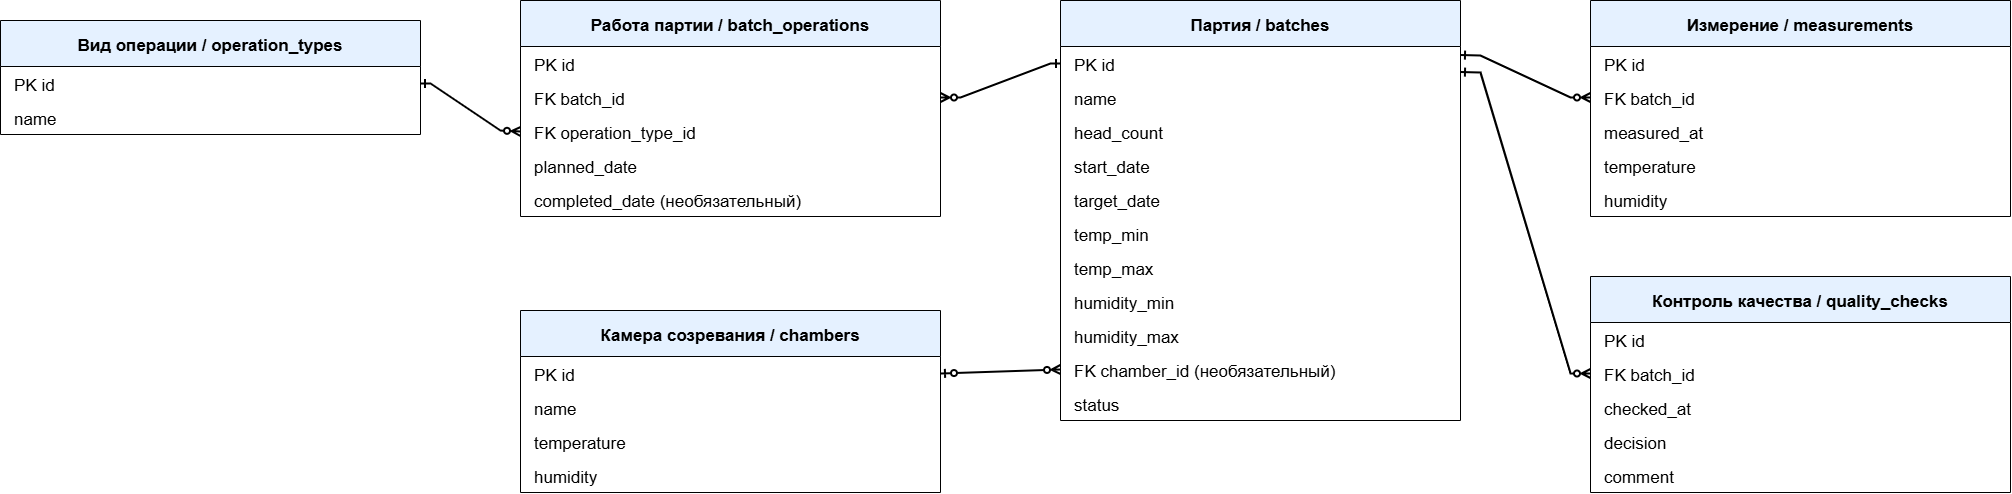

The diagram above was exported from draw.io. Its source (the exported page's mxGraphModel, read from the mxfile embedded in the PNG):
<mxGraphModel dx="3405" dy="1565" grid="1" gridSize="10" guides="1" tooltips="1" connect="1" arrows="1" fold="1" page="0" pageScale="1" pageWidth="1540" pageHeight="1080" math="0" shadow="0">
  <root>
    <mxCell id="0" />
    <mxCell id="1" parent="0" />
    <mxCell id="chambers" value="Камера созревания / chambers" style="swimlane;html=0;startSize=46;horizontal=1;fillColor=#E5F1FF;fontSize=17;rounded=0;" parent="1" vertex="1">
      <mxGeometry x="-20" y="390" width="420" height="182" as="geometry" />
    </mxCell>
    <mxCell id="chambers_field0" value="PK id" style="text;html=0;align=left;verticalAlign=middle;spacingLeft=12;fontSize=17;strokeColor=none;fillColor=none;" parent="chambers" vertex="1">
      <mxGeometry y="46" width="420" height="34" as="geometry" />
    </mxCell>
    <mxCell id="chambers_field1" value="name" style="text;html=0;align=left;verticalAlign=middle;spacingLeft=12;fontSize=17;strokeColor=none;fillColor=none;" parent="chambers" vertex="1">
      <mxGeometry y="80" width="420" height="34" as="geometry" />
    </mxCell>
    <mxCell id="chambers_field2" value="temperature" style="text;html=0;align=left;verticalAlign=middle;spacingLeft=12;fontSize=17;strokeColor=none;fillColor=none;" parent="chambers" vertex="1">
      <mxGeometry y="114" width="420" height="34" as="geometry" />
    </mxCell>
    <mxCell id="chambers_field3" value="humidity" style="text;html=0;align=left;verticalAlign=middle;spacingLeft=12;fontSize=17;strokeColor=none;fillColor=none;" parent="chambers" vertex="1">
      <mxGeometry y="148" width="420" height="34" as="geometry" />
    </mxCell>
    <mxCell id="batches" value="Партия / batches" style="swimlane;html=0;startSize=46;horizontal=1;fillColor=#E5F1FF;fontSize=17;rounded=0;" parent="1" vertex="1">
      <mxGeometry x="520" y="80" width="400" height="420" as="geometry" />
    </mxCell>
    <mxCell id="batches_field0" value="PK id" style="text;html=0;align=left;verticalAlign=middle;spacingLeft=12;fontSize=17;strokeColor=none;fillColor=none;" parent="batches" vertex="1">
      <mxGeometry y="46" width="400" height="34" as="geometry" />
    </mxCell>
    <mxCell id="batches_field1" value="name" style="text;html=0;align=left;verticalAlign=middle;spacingLeft=12;fontSize=17;strokeColor=none;fillColor=none;" parent="batches" vertex="1">
      <mxGeometry y="80" width="400" height="34" as="geometry" />
    </mxCell>
    <mxCell id="batches_field2" value="head_count" style="text;html=0;align=left;verticalAlign=middle;spacingLeft=12;fontSize=17;strokeColor=none;fillColor=none;" parent="batches" vertex="1">
      <mxGeometry y="114" width="400" height="34" as="geometry" />
    </mxCell>
    <mxCell id="batches_field3" value="start_date" style="text;html=0;align=left;verticalAlign=middle;spacingLeft=12;fontSize=17;strokeColor=none;fillColor=none;" parent="batches" vertex="1">
      <mxGeometry y="148" width="400" height="34" as="geometry" />
    </mxCell>
    <mxCell id="batches_field4" value="target_date" style="text;html=0;align=left;verticalAlign=middle;spacingLeft=12;fontSize=17;strokeColor=none;fillColor=none;" parent="batches" vertex="1">
      <mxGeometry y="182" width="400" height="34" as="geometry" />
    </mxCell>
    <mxCell id="batches_field5" value="temp_min" style="text;html=0;align=left;verticalAlign=middle;spacingLeft=12;fontSize=17;strokeColor=none;fillColor=none;" parent="batches" vertex="1">
      <mxGeometry y="216" width="400" height="34" as="geometry" />
    </mxCell>
    <mxCell id="batches_field6" value="temp_max" style="text;html=0;align=left;verticalAlign=middle;spacingLeft=12;fontSize=17;strokeColor=none;fillColor=none;" parent="batches" vertex="1">
      <mxGeometry y="250" width="400" height="34" as="geometry" />
    </mxCell>
    <mxCell id="batches_field7" value="humidity_min" style="text;html=0;align=left;verticalAlign=middle;spacingLeft=12;fontSize=17;strokeColor=none;fillColor=none;" parent="batches" vertex="1">
      <mxGeometry y="284" width="400" height="34" as="geometry" />
    </mxCell>
    <mxCell id="batches_field8" value="humidity_max" style="text;html=0;align=left;verticalAlign=middle;spacingLeft=12;fontSize=17;strokeColor=none;fillColor=none;" parent="batches" vertex="1">
      <mxGeometry y="318" width="400" height="34" as="geometry" />
    </mxCell>
    <mxCell id="batches_field9" value="FK chamber_id (необязательный)" style="text;html=0;align=left;verticalAlign=middle;spacingLeft=12;fontSize=17;strokeColor=none;fillColor=none;" parent="batches" vertex="1">
      <mxGeometry y="352" width="400" height="34" as="geometry" />
    </mxCell>
    <mxCell id="batches_field10" value="status" style="text;html=0;align=left;verticalAlign=middle;spacingLeft=12;fontSize=17;strokeColor=none;fillColor=none;" parent="batches" vertex="1">
      <mxGeometry y="386" width="400" height="34" as="geometry" />
    </mxCell>
    <mxCell id="quality_checks" value="Контроль качества / quality_checks" style="swimlane;html=0;startSize=46;horizontal=1;fillColor=#E5F1FF;fontSize=17;rounded=0;" parent="1" vertex="1">
      <mxGeometry x="1050" y="356" width="420" height="216" as="geometry" />
    </mxCell>
    <mxCell id="quality_checks_field0" value="PK id" style="text;html=0;align=left;verticalAlign=middle;spacingLeft=12;fontSize=17;strokeColor=none;fillColor=none;" parent="quality_checks" vertex="1">
      <mxGeometry y="46" width="420" height="34" as="geometry" />
    </mxCell>
    <mxCell id="quality_checks_field1" value="FK batch_id" style="text;html=0;align=left;verticalAlign=middle;spacingLeft=12;fontSize=17;strokeColor=none;fillColor=none;" parent="quality_checks" vertex="1">
      <mxGeometry y="80" width="420" height="34" as="geometry" />
    </mxCell>
    <mxCell id="quality_checks_field2" value="checked_at" style="text;html=0;align=left;verticalAlign=middle;spacingLeft=12;fontSize=17;strokeColor=none;fillColor=none;" parent="quality_checks" vertex="1">
      <mxGeometry y="114" width="420" height="34" as="geometry" />
    </mxCell>
    <mxCell id="quality_checks_field3" value="decision" style="text;html=0;align=left;verticalAlign=middle;spacingLeft=12;fontSize=17;strokeColor=none;fillColor=none;" parent="quality_checks" vertex="1">
      <mxGeometry y="148" width="420" height="34" as="geometry" />
    </mxCell>
    <mxCell id="quality_checks_field4" value="comment" style="text;html=0;align=left;verticalAlign=middle;spacingLeft=12;fontSize=17;strokeColor=none;fillColor=none;" parent="quality_checks" vertex="1">
      <mxGeometry y="182" width="420" height="34" as="geometry" />
    </mxCell>
    <mxCell id="operation_types" value="Вид операции / operation_types" style="swimlane;html=0;startSize=46;horizontal=1;fillColor=#E5F1FF;fontSize=17;rounded=0;" parent="1" vertex="1">
      <mxGeometry x="-540" y="100" width="420" height="114" as="geometry" />
    </mxCell>
    <mxCell id="operation_types_field0" value="PK id" style="text;html=0;align=left;verticalAlign=middle;spacingLeft=12;fontSize=17;strokeColor=none;fillColor=none;" parent="operation_types" vertex="1">
      <mxGeometry y="46" width="420" height="34" as="geometry" />
    </mxCell>
    <mxCell id="operation_types_field1" value="name" style="text;html=0;align=left;verticalAlign=middle;spacingLeft=12;fontSize=17;strokeColor=none;fillColor=none;" parent="operation_types" vertex="1">
      <mxGeometry y="80" width="420" height="34" as="geometry" />
    </mxCell>
    <mxCell id="batch_operations" value="Работа партии / batch_operations" style="swimlane;html=0;startSize=46;horizontal=1;fillColor=#E5F1FF;fontSize=17;rounded=0;" parent="1" vertex="1">
      <mxGeometry x="-20" y="80" width="420" height="216" as="geometry" />
    </mxCell>
    <mxCell id="batch_operations_field0" value="PK id" style="text;html=0;align=left;verticalAlign=middle;spacingLeft=12;fontSize=17;strokeColor=none;fillColor=none;" parent="batch_operations" vertex="1">
      <mxGeometry y="46" width="420" height="34" as="geometry" />
    </mxCell>
    <mxCell id="batch_operations_field1" value="FK batch_id" style="text;html=0;align=left;verticalAlign=middle;spacingLeft=12;fontSize=17;strokeColor=none;fillColor=none;" parent="batch_operations" vertex="1">
      <mxGeometry y="80" width="420" height="34" as="geometry" />
    </mxCell>
    <mxCell id="batch_operations_field2" value="FK operation_type_id" style="text;html=0;align=left;verticalAlign=middle;spacingLeft=12;fontSize=17;strokeColor=none;fillColor=none;" parent="batch_operations" vertex="1">
      <mxGeometry y="114" width="420" height="34" as="geometry" />
    </mxCell>
    <mxCell id="batch_operations_field3" value="planned_date" style="text;html=0;align=left;verticalAlign=middle;spacingLeft=12;fontSize=17;strokeColor=none;fillColor=none;" parent="batch_operations" vertex="1">
      <mxGeometry y="148" width="420" height="34" as="geometry" />
    </mxCell>
    <mxCell id="batch_operations_field4" value="completed_date (необязательный)" style="text;html=0;align=left;verticalAlign=middle;spacingLeft=12;fontSize=17;strokeColor=none;fillColor=none;" parent="batch_operations" vertex="1">
      <mxGeometry y="182" width="420" height="34" as="geometry" />
    </mxCell>
    <mxCell id="measurements" value="Измерение / measurements" style="swimlane;html=0;startSize=46;horizontal=1;fillColor=#E5F1FF;fontSize=17;rounded=0;" parent="1" vertex="1">
      <mxGeometry x="1050" y="80" width="420" height="216" as="geometry" />
    </mxCell>
    <mxCell id="measurements_field0" value="PK id" style="text;html=0;align=left;verticalAlign=middle;spacingLeft=12;fontSize=17;strokeColor=none;fillColor=none;" parent="measurements" vertex="1">
      <mxGeometry y="46" width="420" height="34" as="geometry" />
    </mxCell>
    <mxCell id="measurements_field1" value="FK batch_id" style="text;html=0;align=left;verticalAlign=middle;spacingLeft=12;fontSize=17;strokeColor=none;fillColor=none;" parent="measurements" vertex="1">
      <mxGeometry y="80" width="420" height="34" as="geometry" />
    </mxCell>
    <mxCell id="measurements_field2" value="measured_at" style="text;html=0;align=left;verticalAlign=middle;spacingLeft=12;fontSize=17;strokeColor=none;fillColor=none;" parent="measurements" vertex="1">
      <mxGeometry y="114" width="420" height="34" as="geometry" />
    </mxCell>
    <mxCell id="measurements_field3" value="temperature" style="text;html=0;align=left;verticalAlign=middle;spacingLeft=12;fontSize=17;strokeColor=none;fillColor=none;" parent="measurements" vertex="1">
      <mxGeometry y="148" width="420" height="34" as="geometry" />
    </mxCell>
    <mxCell id="measurements_field4" value="humidity" style="text;html=0;align=left;verticalAlign=middle;spacingLeft=12;fontSize=17;strokeColor=none;fillColor=none;" parent="measurements" vertex="1">
      <mxGeometry y="182" width="420" height="34" as="geometry" />
    </mxCell>
    <mxCell id="rel0" value="" style="html=0;rounded=0;strokeWidth=2;startArrow=ERzeroToOne;startFill=0;endArrow=ERzeroToMany;endFill=0;exitX=1;exitY=0.5;exitDx=0;exitDy=0;entryX=0;entryY=0.5;entryDx=0;entryDy=0;" parent="1" source="chambers_field0" target="batches_field9" edge="1">
      <mxGeometry relative="1" as="geometry">
        <Array as="points" />
        <mxPoint x="500" y="470" as="targetPoint" />
      </mxGeometry>
    </mxCell>
    <mxCell id="rel1" value="" style="html=0;rounded=0;strokeWidth=2;startArrow=ERone;startFill=0;endArrow=ERzeroToMany;endFill=0;exitX=1;exitY=0.75;exitDx=0;exitDy=0;entryX=0;entryY=0.5;entryDx=0;entryDy=0;" parent="1" source="batches_field0" target="quality_checks_field1" edge="1">
      <mxGeometry relative="1" as="geometry">
        <Array as="points">
          <mxPoint x="940" y="152" />
          <mxPoint x="1030" y="453" />
        </Array>
      </mxGeometry>
    </mxCell>
    <mxCell id="rel2" value="" style="html=0;rounded=0;strokeWidth=2;startArrow=ERone;startFill=0;endArrow=ERzeroToMany;endFill=0;exitX=0;exitY=0.5;exitDx=0;exitDy=0;entryX=1;entryY=0.5;entryDx=0;entryDy=0;" parent="1" source="batches_field0" target="batch_operations_field1" edge="1">
      <mxGeometry relative="1" as="geometry">
        <Array as="points">
          <mxPoint x="510" y="143" />
          <mxPoint x="420" y="177" />
        </Array>
      </mxGeometry>
    </mxCell>
    <mxCell id="rel3" value="" style="html=0;rounded=0;strokeWidth=2;startArrow=ERone;startFill=0;endArrow=ERzeroToMany;endFill=0;exitX=1;exitY=0.5;exitDx=0;exitDy=0;entryX=0;entryY=0.5;entryDx=0;entryDy=0;" parent="1" source="operation_types_field0" target="batch_operations_field2" edge="1">
      <mxGeometry relative="1" as="geometry">
        <Array as="points">
          <mxPoint x="-110" y="163" />
          <mxPoint x="-40" y="210" />
        </Array>
      </mxGeometry>
    </mxCell>
    <mxCell id="rel4" value="" style="html=0;rounded=0;strokeWidth=2;startArrow=ERone;startFill=0;endArrow=ERzeroToMany;endFill=0;entryX=0;entryY=0.5;entryDx=0;entryDy=0;exitX=1;exitY=0.25;exitDx=0;exitDy=0;" parent="1" source="batches_field0" target="measurements_field1" edge="1">
      <mxGeometry relative="1" as="geometry">
        <Array as="points">
          <mxPoint x="940" y="135" />
          <mxPoint x="1030" y="177" />
        </Array>
      </mxGeometry>
    </mxCell>
  </root>
</mxGraphModel>